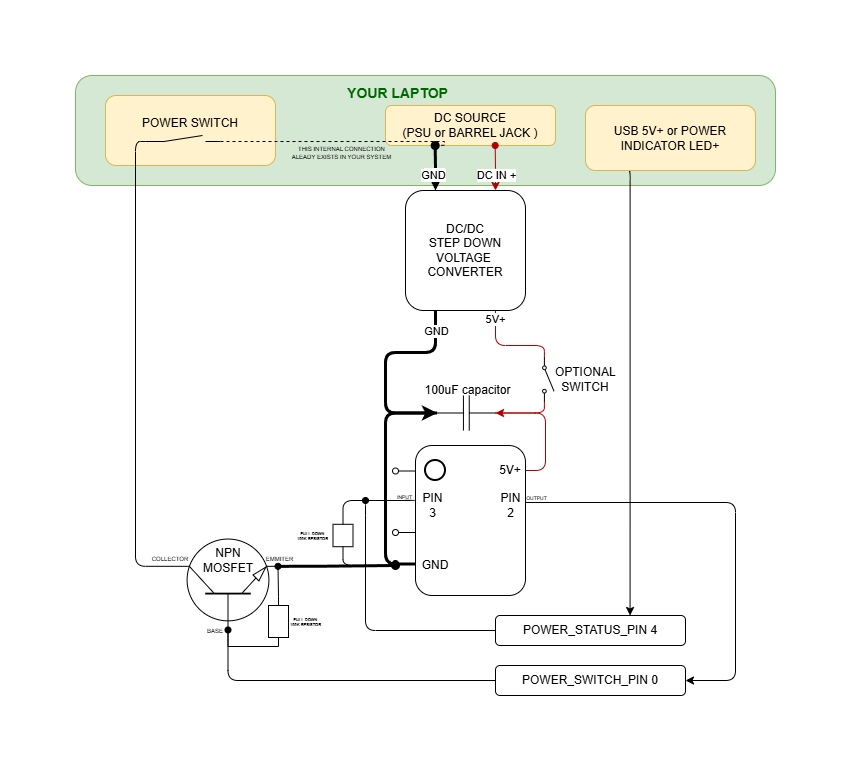

The diagram above was exported from draw.io. Its source (the exported page's mxGraphModel, read from the mxfile embedded in the PNG):
<mxGraphModel dx="2251" dy="898" grid="1" gridSize="10" guides="1" tooltips="1" connect="1" arrows="1" fold="1" page="1" pageScale="1" pageWidth="827" pageHeight="1169" math="0" shadow="0">
  <root>
    <mxCell id="0" />
    <mxCell id="1" parent="0" />
    <mxCell id="4MYjGOdu6d0PsMfE8-kJ-58" style="edgeStyle=orthogonalEdgeStyle;rounded=0;orthogonalLoop=1;jettySize=auto;html=1;exitX=0;exitY=0.58;exitDx=0;exitDy=0;exitPerimeter=0;endArrow=oval;endFill=0;" parent="1" source="ParUBtrQ5nHf2nxThdqa-2" edge="1">
      <mxGeometry relative="1" as="geometry">
        <mxPoint x="130" y="567.1111111111111" as="targetPoint" />
      </mxGeometry>
    </mxCell>
    <mxCell id="4MYjGOdu6d0PsMfE8-kJ-59" style="edgeStyle=orthogonalEdgeStyle;rounded=0;orthogonalLoop=1;jettySize=auto;html=1;exitX=0;exitY=0.17;exitDx=0;exitDy=0;exitPerimeter=0;endArrow=oval;endFill=0;" parent="1" source="ParUBtrQ5nHf2nxThdqa-2" edge="1">
      <mxGeometry relative="1" as="geometry">
        <mxPoint x="130" y="505.44444444444446" as="targetPoint" />
      </mxGeometry>
    </mxCell>
    <mxCell id="ParUBtrQ5nHf2nxThdqa-2" value="" style="whiteSpace=wrap;html=1;points=[[0,0,0,0,0],[0,0.17,0,0,0],[0,0.38,0,0,0],[0,0.58,0,0,0],[0,0.79,0,0,0],[0,1,0,0,0],[0.25,0,0,0,0],[0.25,1,0,0,0],[0.5,0,0,0,0],[0.5,1,0,0,0],[0.75,0,0,0,0],[0.75,1,0,0,0],[1,0,0,0,0],[1,0.17,0,0,0],[1,0.38,0,0,0],[1,0.58,0,0,0],[1,0.79,0,0,0],[1,1,0,0,0]];rounded=1;glass=0;" parent="1" vertex="1">
      <mxGeometry x="150" y="480" width="110" height="150" as="geometry" />
    </mxCell>
    <mxCell id="ParUBtrQ5nHf2nxThdqa-5" value="" style="ellipse;whiteSpace=wrap;html=1;aspect=fixed;strokeWidth=2;" parent="1" vertex="1">
      <mxGeometry x="160" y="495" width="20" height="20" as="geometry" />
    </mxCell>
    <mxCell id="4MYjGOdu6d0PsMfE8-kJ-4" value="" style="pointerEvents=1;verticalLabelPosition=bottom;shadow=0;dashed=0;align=center;html=1;verticalAlign=top;shape=mxgraph.electrical.capacitors.capacitor_1;" parent="1" vertex="1">
      <mxGeometry x="171.67" y="430" width="58.33" height="35" as="geometry" />
    </mxCell>
    <mxCell id="4MYjGOdu6d0PsMfE8-kJ-6" style="edgeStyle=orthogonalEdgeStyle;rounded=1;orthogonalLoop=1;jettySize=auto;html=1;exitX=0;exitY=0.5;exitDx=0;exitDy=0;exitPerimeter=0;entryX=0;entryY=0.79;entryDx=0;entryDy=0;entryPerimeter=0;elbow=vertical;curved=0;endArrow=none;endFill=0;strokeColor=light-dark(#000000,#0D0D0D);strokeWidth=3;" parent="1" source="4MYjGOdu6d0PsMfE8-kJ-4" target="ParUBtrQ5nHf2nxThdqa-2" edge="1">
      <mxGeometry relative="1" as="geometry">
        <Array as="points">
          <mxPoint x="120" y="448" />
          <mxPoint x="120" y="599" />
          <mxPoint x="150" y="599" />
        </Array>
      </mxGeometry>
    </mxCell>
    <mxCell id="4MYjGOdu6d0PsMfE8-kJ-9" value="100uF capacitor" style="text;html=1;whiteSpace=wrap;strokeColor=none;fillColor=none;align=center;verticalAlign=middle;rounded=0;" parent="1" vertex="1">
      <mxGeometry x="155" y="420" width="95" height="10" as="geometry" />
    </mxCell>
    <mxCell id="4MYjGOdu6d0PsMfE8-kJ-10" value="5V+" style="text;html=1;whiteSpace=wrap;strokeColor=none;fillColor=none;align=center;verticalAlign=middle;rounded=0;" parent="1" vertex="1">
      <mxGeometry x="230" y="490" width="30" height="30" as="geometry" />
    </mxCell>
    <mxCell id="4MYjGOdu6d0PsMfE8-kJ-13" value="GND" style="text;html=1;whiteSpace=wrap;strokeColor=none;fillColor=none;align=center;verticalAlign=middle;rounded=0;" parent="1" vertex="1">
      <mxGeometry x="155" y="590" width="30" height="20" as="geometry" />
    </mxCell>
    <mxCell id="4MYjGOdu6d0PsMfE8-kJ-24" value="" style="group" parent="1" connectable="0" vertex="1">
      <mxGeometry x="230" y="650" width="190" height="30" as="geometry" />
    </mxCell>
    <mxCell id="4MYjGOdu6d0PsMfE8-kJ-26" value="" style="rounded=1;whiteSpace=wrap;html=1;" parent="4MYjGOdu6d0PsMfE8-kJ-24" vertex="1">
      <mxGeometry width="190" height="30" as="geometry" />
    </mxCell>
    <mxCell id="4MYjGOdu6d0PsMfE8-kJ-27" value="POWER_STATUS_PIN 4" style="text;html=1;whiteSpace=wrap;strokeColor=none;fillColor=none;align=center;verticalAlign=middle;rounded=0;" parent="4MYjGOdu6d0PsMfE8-kJ-24" vertex="1">
      <mxGeometry x="15.833333333333332" width="158.33333333333331" height="30" as="geometry" />
    </mxCell>
    <mxCell id="4MYjGOdu6d0PsMfE8-kJ-28" value="POWER_SWITCH_PIN 0" style="group" parent="1" connectable="0" vertex="1">
      <mxGeometry x="230" y="700" width="190" height="30" as="geometry" />
    </mxCell>
    <mxCell id="4MYjGOdu6d0PsMfE8-kJ-30" value="" style="rounded=1;whiteSpace=wrap;html=1;" parent="4MYjGOdu6d0PsMfE8-kJ-28" vertex="1">
      <mxGeometry width="190" height="30" as="geometry" />
    </mxCell>
    <mxCell id="4MYjGOdu6d0PsMfE8-kJ-31" value="POWER_SWITCH_PIN 0" style="text;html=1;whiteSpace=wrap;strokeColor=none;fillColor=none;align=center;verticalAlign=middle;rounded=0;" parent="4MYjGOdu6d0PsMfE8-kJ-28" vertex="1">
      <mxGeometry x="15.833333333333332" width="158.33333333333331" height="30" as="geometry" />
    </mxCell>
    <mxCell id="B6oZxs43w86jR2cnrlgg-8" style="edgeStyle=orthogonalEdgeStyle;rounded=1;orthogonalLoop=1;jettySize=auto;html=1;exitX=0.7;exitY=1;exitDx=0;exitDy=0;exitPerimeter=0;strokeWidth=3;endArrow=oval;endFill=1;curved=0;" parent="1" source="4MYjGOdu6d0PsMfE8-kJ-32" edge="1">
      <mxGeometry relative="1" as="geometry">
        <mxPoint x="130" y="600" as="targetPoint" />
        <Array as="points">
          <mxPoint x="50" y="601" />
        </Array>
      </mxGeometry>
    </mxCell>
    <mxCell id="4MYjGOdu6d0PsMfE8-kJ-32" value="" style="verticalLabelPosition=bottom;shadow=0;dashed=0;align=center;html=1;verticalAlign=top;shape=mxgraph.electrical.transistors.npn_transistor_1;rotation=-90;" parent="1" vertex="1">
      <mxGeometry x="-85" y="569" width="95" height="100" as="geometry" />
    </mxCell>
    <mxCell id="4MYjGOdu6d0PsMfE8-kJ-34" value="" style="rounded=1;whiteSpace=wrap;html=1;fillColor=#d5e8d4;strokeColor=#82b366;" parent="1" vertex="1">
      <mxGeometry x="-190" y="110" width="700" height="110" as="geometry" />
    </mxCell>
    <mxCell id="4MYjGOdu6d0PsMfE8-kJ-79" value="POWER SWITCH&lt;br&gt;&lt;div&gt;&lt;br/&gt;&lt;/div&gt;" style="rounded=1;whiteSpace=wrap;html=1;fillColor=#fff2cc;strokeColor=#d6b656;" parent="1" vertex="1">
      <mxGeometry x="-160" y="130" width="170" height="70" as="geometry" />
    </mxCell>
    <mxCell id="4MYjGOdu6d0PsMfE8-kJ-39" style="edgeStyle=orthogonalEdgeStyle;rounded=1;orthogonalLoop=1;jettySize=auto;html=1;exitX=0.75;exitY=1;exitDx=0;exitDy=0;entryX=0;entryY=0.8;entryDx=0;entryDy=0;fillColor=#e51400;strokeColor=#B20000;curved=0;endArrow=none;endFill=0;" parent="1" source="4MYjGOdu6d0PsMfE8-kJ-35" target="0I9cTR5-hYQVj0AnRoA0-1" edge="1">
      <mxGeometry relative="1" as="geometry">
        <mxPoint x="330" y="400" as="targetPoint" />
        <Array as="points">
          <mxPoint x="230" y="380" />
          <mxPoint x="279" y="380" />
        </Array>
      </mxGeometry>
    </mxCell>
    <mxCell id="4MYjGOdu6d0PsMfE8-kJ-40" value="5V+" style="edgeLabel;html=1;align=center;verticalAlign=middle;resizable=0;points=[];" parent="4MYjGOdu6d0PsMfE8-kJ-39" connectable="0" vertex="1">
      <mxGeometry x="-0.8292" y="-1" relative="1" as="geometry">
        <mxPoint as="offset" />
      </mxGeometry>
    </mxCell>
    <mxCell id="4MYjGOdu6d0PsMfE8-kJ-35" value="DC/DC&lt;br&gt;STEP DOWN&lt;br&gt;VOLTAGE&amp;nbsp;&lt;br&gt;CONVERTER" style="rounded=1;whiteSpace=wrap;html=1;" parent="1" vertex="1">
      <mxGeometry x="140" y="225" width="120" height="120" as="geometry" />
    </mxCell>
    <mxCell id="4MYjGOdu6d0PsMfE8-kJ-38" style="edgeStyle=orthogonalEdgeStyle;rounded=1;orthogonalLoop=1;jettySize=auto;html=1;exitX=0.25;exitY=1;exitDx=0;exitDy=0;entryX=0;entryY=0.5;entryDx=0;entryDy=0;entryPerimeter=0;curved=0;strokeWidth=3;" parent="1" source="4MYjGOdu6d0PsMfE8-kJ-35" target="4MYjGOdu6d0PsMfE8-kJ-4" edge="1">
      <mxGeometry relative="1" as="geometry">
        <Array as="points">
          <mxPoint x="170" y="387" />
          <mxPoint x="120" y="387" />
          <mxPoint x="120" y="447" />
        </Array>
      </mxGeometry>
    </mxCell>
    <mxCell id="4MYjGOdu6d0PsMfE8-kJ-41" value="GND" style="edgeLabel;html=1;align=center;verticalAlign=middle;resizable=0;points=[];" parent="4MYjGOdu6d0PsMfE8-kJ-38" connectable="0" vertex="1">
      <mxGeometry x="-0.8083" relative="1" as="geometry">
        <mxPoint as="offset" />
      </mxGeometry>
    </mxCell>
    <mxCell id="4MYjGOdu6d0PsMfE8-kJ-29" style="edgeStyle=orthogonalEdgeStyle;rounded=1;orthogonalLoop=1;jettySize=auto;html=1;startArrow=none;startFill=0;endArrow=none;endFill=0;entryX=0;entryY=0.5;entryDx=0;entryDy=0;entryPerimeter=0;curved=0;exitX=0;exitY=0.5;exitDx=0;exitDy=0;" parent="1" source="4MYjGOdu6d0PsMfE8-kJ-30" target="4MYjGOdu6d0PsMfE8-kJ-32" edge="1">
      <mxGeometry relative="1" as="geometry">
        <mxPoint x="445" y="674.8571428571428" as="targetPoint" />
        <mxPoint x="-80" y="630" as="sourcePoint" />
      </mxGeometry>
    </mxCell>
    <mxCell id="4MYjGOdu6d0PsMfE8-kJ-45" style="edgeStyle=orthogonalEdgeStyle;rounded=1;orthogonalLoop=1;jettySize=auto;html=1;exitX=1;exitY=0.5;exitDx=0;exitDy=0;entryX=1;entryY=0.38;entryDx=0;entryDy=0;entryPerimeter=0;endArrow=none;endFill=0;curved=0;startArrow=classic;startFill=1;" parent="1" source="4MYjGOdu6d0PsMfE8-kJ-30" target="ParUBtrQ5nHf2nxThdqa-2" edge="1">
      <mxGeometry relative="1" as="geometry">
        <Array as="points">
          <mxPoint x="470" y="715" />
          <mxPoint x="470" y="537" />
        </Array>
      </mxGeometry>
    </mxCell>
    <mxCell id="B6oZxs43w86jR2cnrlgg-16" value="&lt;font style=&quot;font-size: 5px;&quot;&gt;OUTPUT&lt;/font&gt;" style="edgeLabel;html=1;align=center;verticalAlign=middle;resizable=0;points=[];labelBackgroundColor=none;" parent="4MYjGOdu6d0PsMfE8-kJ-45" vertex="1" connectable="0">
      <mxGeometry x="0.9269" y="-1" relative="1" as="geometry">
        <mxPoint x="-6" y="-6" as="offset" />
      </mxGeometry>
    </mxCell>
    <mxCell id="4MYjGOdu6d0PsMfE8-kJ-47" value="" style="pointerEvents=1;verticalLabelPosition=bottom;shadow=0;dashed=0;align=center;html=1;verticalAlign=top;shape=mxgraph.electrical.resistors.resistor_1;direction=south;rotation=0;" parent="1" vertex="1">
      <mxGeometry x="3" y="631" width="20" height="50" as="geometry" />
    </mxCell>
    <mxCell id="4MYjGOdu6d0PsMfE8-kJ-52" style="edgeStyle=orthogonalEdgeStyle;rounded=1;orthogonalLoop=1;jettySize=auto;html=1;exitX=0;exitY=1;exitDx=0;exitDy=0;exitPerimeter=0;curved=0;endArrow=none;endFill=0;entryX=0.7;entryY=0;entryDx=0;entryDy=0;entryPerimeter=0;" parent="1" source="4MYjGOdu6d0PsMfE8-kJ-50" target="4MYjGOdu6d0PsMfE8-kJ-32" edge="1">
      <mxGeometry relative="1" as="geometry">
        <mxPoint x="590" y="560" as="targetPoint" />
        <Array as="points">
          <mxPoint x="-130" y="176" />
          <mxPoint x="-130" y="601" />
        </Array>
      </mxGeometry>
    </mxCell>
    <mxCell id="4MYjGOdu6d0PsMfE8-kJ-78" value="DC SOURCE&lt;br&gt;(PSU or BARREL JACK )" style="rounded=1;whiteSpace=wrap;html=1;fillColor=#fff2cc;strokeColor=#d6b656;" parent="1" vertex="1">
      <mxGeometry x="120" y="140" width="170" height="40" as="geometry" />
    </mxCell>
    <mxCell id="4MYjGOdu6d0PsMfE8-kJ-50" value="" style="pointerEvents=1;verticalLabelPosition=bottom;shadow=0;dashed=0;align=center;html=1;verticalAlign=top;shape=mxgraph.electrical.electro-mechanical.make_contact;" parent="1" vertex="1">
      <mxGeometry x="-120" y="170" width="75" height="6" as="geometry" />
    </mxCell>
    <mxCell id="4MYjGOdu6d0PsMfE8-kJ-54" style="edgeStyle=orthogonalEdgeStyle;rounded=1;orthogonalLoop=1;jettySize=auto;html=1;exitX=0.25;exitY=1;exitDx=0;exitDy=0;curved=0;entryX=0.75;entryY=0;entryDx=0;entryDy=0;" parent="1" source="4MYjGOdu6d0PsMfE8-kJ-53" target="4MYjGOdu6d0PsMfE8-kJ-27" edge="1">
      <mxGeometry relative="1" as="geometry">
        <Array as="points">
          <mxPoint x="365" y="205" />
        </Array>
      </mxGeometry>
    </mxCell>
    <mxCell id="4MYjGOdu6d0PsMfE8-kJ-53" value="USB 5V+ or POWER INDICATOR LED+" style="rounded=1;whiteSpace=wrap;html=1;fillColor=#fff2cc;strokeColor=#d6b656;" parent="1" vertex="1">
      <mxGeometry x="320" y="140" width="170" height="65" as="geometry" />
    </mxCell>
    <mxCell id="4MYjGOdu6d0PsMfE8-kJ-25" style="edgeStyle=orthogonalEdgeStyle;rounded=1;orthogonalLoop=1;jettySize=auto;html=1;exitX=0;exitY=0.5;exitDx=0;exitDy=0;startArrow=none;startFill=0;endArrow=oval;endFill=1;curved=0;" parent="1" source="4MYjGOdu6d0PsMfE8-kJ-26" edge="1">
      <mxGeometry relative="1" as="geometry">
        <mxPoint x="100" y="535" as="targetPoint" />
        <Array as="points">
          <mxPoint x="100" y="665" />
          <mxPoint x="100" y="540" />
        </Array>
      </mxGeometry>
    </mxCell>
    <mxCell id="4MYjGOdu6d0PsMfE8-kJ-81" style="edgeStyle=orthogonalEdgeStyle;rounded=1;orthogonalLoop=1;jettySize=auto;html=1;exitX=1;exitY=0.5;exitDx=0;exitDy=0;exitPerimeter=0;endArrow=oval;endFill=1;curved=0;" parent="1" source="4MYjGOdu6d0PsMfE8-kJ-61" edge="1">
      <mxGeometry relative="1" as="geometry">
        <mxPoint x="130" y="598" as="targetPoint" />
        <Array as="points">
          <mxPoint x="78" y="600" />
        </Array>
      </mxGeometry>
    </mxCell>
    <mxCell id="4MYjGOdu6d0PsMfE8-kJ-82" style="edgeStyle=orthogonalEdgeStyle;rounded=1;orthogonalLoop=1;jettySize=auto;html=1;exitX=0;exitY=0.5;exitDx=0;exitDy=0;exitPerimeter=0;endArrow=none;endFill=0;curved=0;entryX=0;entryY=0.38;entryDx=0;entryDy=0;entryPerimeter=0;" parent="1" source="4MYjGOdu6d0PsMfE8-kJ-61" target="ParUBtrQ5nHf2nxThdqa-2" edge="1">
      <mxGeometry relative="1" as="geometry">
        <mxPoint x="130" y="535.3333333333335" as="targetPoint" />
        <Array as="points">
          <mxPoint x="78" y="535" />
          <mxPoint x="150" y="535" />
        </Array>
      </mxGeometry>
    </mxCell>
    <mxCell id="4MYjGOdu6d0PsMfE8-kJ-61" value="&lt;div&gt;&lt;br/&gt;&lt;/div&gt;" style="pointerEvents=1;verticalLabelPosition=bottom;shadow=0;dashed=0;align=center;html=1;verticalAlign=top;shape=mxgraph.electrical.resistors.resistor_1;rotation=90;" parent="1" vertex="1">
      <mxGeometry x="60" y="560" width="35" height="20" as="geometry" />
    </mxCell>
    <mxCell id="4MYjGOdu6d0PsMfE8-kJ-76" value="&lt;font style=&quot;font-size: 14px; color: rgb(0, 102, 0);&quot;&gt;YOUR LAPTOP&lt;/font&gt;" style="text;strokeColor=none;fillColor=none;html=1;fontSize=24;fontStyle=1;verticalAlign=middle;align=center;" parent="1" vertex="1">
      <mxGeometry x="84" y="110" width="96" height="30" as="geometry" />
    </mxCell>
    <mxCell id="4MYjGOdu6d0PsMfE8-kJ-36" style="edgeStyle=orthogonalEdgeStyle;rounded=0;orthogonalLoop=1;jettySize=auto;html=1;exitX=0.25;exitY=0;exitDx=0;exitDy=0;startArrow=classic;startFill=1;endArrow=oval;endFill=1;strokeWidth=3;" parent="1" source="4MYjGOdu6d0PsMfE8-kJ-35" edge="1">
      <mxGeometry relative="1" as="geometry">
        <mxPoint x="169.66666666666674" y="180" as="targetPoint" />
      </mxGeometry>
    </mxCell>
    <mxCell id="4MYjGOdu6d0PsMfE8-kJ-42" value="Text" style="edgeLabel;html=1;align=center;verticalAlign=middle;resizable=0;points=[];" parent="4MYjGOdu6d0PsMfE8-kJ-36" connectable="0" vertex="1">
      <mxGeometry x="-0.2059" y="2" relative="1" as="geometry">
        <mxPoint y="1" as="offset" />
      </mxGeometry>
    </mxCell>
    <mxCell id="4MYjGOdu6d0PsMfE8-kJ-43" value="GND" style="edgeLabel;html=1;align=center;verticalAlign=middle;resizable=0;points=[];" parent="4MYjGOdu6d0PsMfE8-kJ-36" connectable="0" vertex="1">
      <mxGeometry x="-0.2426" y="3" relative="1" as="geometry">
        <mxPoint y="1" as="offset" />
      </mxGeometry>
    </mxCell>
    <mxCell id="4MYjGOdu6d0PsMfE8-kJ-37" style="edgeStyle=orthogonalEdgeStyle;rounded=0;orthogonalLoop=1;jettySize=auto;html=1;exitX=0.75;exitY=0;exitDx=0;exitDy=0;startArrow=classic;startFill=1;endArrow=oval;endFill=1;fillColor=#e51400;strokeColor=#B20000;" parent="1" source="4MYjGOdu6d0PsMfE8-kJ-35" edge="1">
      <mxGeometry relative="1" as="geometry">
        <mxPoint x="229.66666666666674" y="180" as="targetPoint" />
      </mxGeometry>
    </mxCell>
    <mxCell id="4MYjGOdu6d0PsMfE8-kJ-44" value="DC IN +" style="edgeLabel;html=1;align=center;verticalAlign=middle;resizable=0;points=[];" parent="4MYjGOdu6d0PsMfE8-kJ-37" connectable="0" vertex="1">
      <mxGeometry x="-0.2426" relative="1" as="geometry">
        <mxPoint y="1" as="offset" />
      </mxGeometry>
    </mxCell>
    <mxCell id="4MYjGOdu6d0PsMfE8-kJ-83" value="PIN 3" style="text;html=1;whiteSpace=wrap;strokeColor=none;fillColor=none;align=center;verticalAlign=middle;rounded=0;" parent="1" vertex="1">
      <mxGeometry x="155" y="530" width="25" height="20" as="geometry" />
    </mxCell>
    <mxCell id="4MYjGOdu6d0PsMfE8-kJ-84" value="PIN 2" style="text;html=1;whiteSpace=wrap;strokeColor=none;fillColor=none;align=center;verticalAlign=middle;rounded=0;" parent="1" vertex="1">
      <mxGeometry x="232.5" y="530" width="25" height="20" as="geometry" />
    </mxCell>
    <mxCell id="B6oZxs43w86jR2cnrlgg-13" style="edgeStyle=orthogonalEdgeStyle;rounded=0;orthogonalLoop=1;jettySize=auto;html=1;exitX=0;exitY=0.5;exitDx=0;exitDy=0;exitPerimeter=0;entryX=0.7;entryY=1;entryDx=0;entryDy=0;entryPerimeter=0;endArrow=oval;endFill=1;" parent="1" source="4MYjGOdu6d0PsMfE8-kJ-47" target="4MYjGOdu6d0PsMfE8-kJ-32" edge="1">
      <mxGeometry relative="1" as="geometry" />
    </mxCell>
    <mxCell id="B6oZxs43w86jR2cnrlgg-15" style="edgeStyle=orthogonalEdgeStyle;rounded=0;orthogonalLoop=1;jettySize=auto;html=1;entryX=0;entryY=0.5;entryDx=0;entryDy=0;entryPerimeter=0;endArrow=oval;endFill=1;startArrow=none;startFill=0;" parent="1" edge="1">
      <mxGeometry relative="1" as="geometry">
        <mxPoint x="13" y="681" as="sourcePoint" />
        <mxPoint x="-37.5" y="664.4545454545455" as="targetPoint" />
        <Array as="points">
          <mxPoint x="-37" y="681" />
        </Array>
      </mxGeometry>
    </mxCell>
    <mxCell id="B6oZxs43w86jR2cnrlgg-17" value="&lt;font style=&quot;font-size: 5px;&quot;&gt;INPUT&lt;/font&gt;" style="edgeLabel;html=1;align=center;verticalAlign=middle;resizable=0;points=[];labelBackgroundColor=none;" parent="1" vertex="1" connectable="0">
      <mxGeometry x="134" y="533" as="geometry">
        <mxPoint x="4" y="-4" as="offset" />
      </mxGeometry>
    </mxCell>
    <mxCell id="B6oZxs43w86jR2cnrlgg-21" style="edgeStyle=orthogonalEdgeStyle;rounded=0;orthogonalLoop=1;jettySize=auto;html=1;exitX=1;exitY=1;exitDx=0;exitDy=0;exitPerimeter=0;entryX=0.289;entryY=0.995;entryDx=0;entryDy=0;entryPerimeter=0;endArrow=none;endFill=0;dashed=1;" parent="1" source="4MYjGOdu6d0PsMfE8-kJ-50" target="4MYjGOdu6d0PsMfE8-kJ-78" edge="1">
      <mxGeometry relative="1" as="geometry">
        <Array as="points">
          <mxPoint x="179" y="176" />
        </Array>
      </mxGeometry>
    </mxCell>
    <mxCell id="B6oZxs43w86jR2cnrlgg-22" value="&lt;font&gt;THIS INTERNAL CONNECTION&lt;br&gt;ALEADY EXISTS IN YOUR SYSTEM&lt;/font&gt;" style="edgeLabel;html=1;align=center;verticalAlign=middle;resizable=0;points=[];labelBackgroundColor=none;fontSize=6;" parent="B6oZxs43w86jR2cnrlgg-21" vertex="1" connectable="0">
      <mxGeometry x="-0.1277" y="1" relative="1" as="geometry">
        <mxPoint x="16" y="12" as="offset" />
      </mxGeometry>
    </mxCell>
    <mxCell id="B6oZxs43w86jR2cnrlgg-25" value="&lt;h6 style=&quot;line-height: 60%;&quot;&gt;&lt;font style=&quot;font-size: 4px; line-height: 60%;&quot;&gt;&lt;span style=&quot;text-wrap-mode: nowrap;&quot;&gt;&amp;nbsp; &amp;nbsp;PULL DOWN&lt;br&gt;&lt;/span&gt;&lt;/font&gt;&lt;font style=&quot;font-size: 4px; line-height: 60%;&quot;&gt;&lt;span style=&quot;text-wrap-mode: nowrap;&quot;&gt;100K RESISTOR&lt;/span&gt;&lt;/font&gt;&lt;/h6&gt;" style="text;html=1;whiteSpace=wrap;strokeColor=none;fillColor=none;align=left;verticalAlign=middle;rounded=0;" parent="1" vertex="1">
      <mxGeometry x="23" y="651" width="30" height="10" as="geometry" />
    </mxCell>
    <mxCell id="B6oZxs43w86jR2cnrlgg-26" value="&lt;h6 style=&quot;line-height: 60%;&quot;&gt;&lt;font style=&quot;font-size: 4px; line-height: 60%;&quot;&gt;&lt;span style=&quot;text-wrap-mode: nowrap;&quot;&gt;&amp;nbsp; &amp;nbsp;PULL DOWN&lt;br&gt;&lt;/span&gt;&lt;/font&gt;&lt;font style=&quot;font-size: 4px; line-height: 60%;&quot;&gt;&lt;span style=&quot;text-wrap-mode: nowrap;&quot;&gt;100K RESISTOR&lt;/span&gt;&lt;/font&gt;&lt;/h6&gt;" style="text;html=1;whiteSpace=wrap;strokeColor=none;fillColor=none;align=left;verticalAlign=middle;rounded=0;" parent="1" vertex="1">
      <mxGeometry x="30" y="565" width="30" height="10" as="geometry" />
    </mxCell>
    <mxCell id="B6oZxs43w86jR2cnrlgg-28" value="NPN MOSFET" style="text;html=1;whiteSpace=wrap;strokeColor=none;fillColor=none;align=center;verticalAlign=middle;rounded=0;" parent="1" vertex="1">
      <mxGeometry x="-67.5" y="580" width="60" height="30" as="geometry" />
    </mxCell>
    <mxCell id="B6oZxs43w86jR2cnrlgg-29" value="&lt;font style=&quot;font-size: 6px;&quot;&gt;BASE&lt;/font&gt;" style="text;html=1;whiteSpace=wrap;strokeColor=none;fillColor=none;align=center;verticalAlign=middle;rounded=0;" parent="1" vertex="1">
      <mxGeometry x="-60" y="658" width="20" height="11" as="geometry" />
    </mxCell>
    <mxCell id="B6oZxs43w86jR2cnrlgg-30" value="&lt;font style=&quot;font-size: 6px;&quot;&gt;COLLECTOR&lt;/font&gt;" style="text;html=1;whiteSpace=wrap;strokeColor=none;fillColor=none;align=center;verticalAlign=middle;rounded=0;" parent="1" vertex="1">
      <mxGeometry x="-105" y="587" width="20" height="10" as="geometry" />
    </mxCell>
    <mxCell id="B6oZxs43w86jR2cnrlgg-33" value="&lt;font style=&quot;font-size: 6px;&quot;&gt;EMMITER&lt;/font&gt;" style="text;html=1;whiteSpace=wrap;strokeColor=none;fillColor=none;align=center;verticalAlign=middle;rounded=0;" parent="1" vertex="1">
      <mxGeometry x="6" y="584" width="17" height="16" as="geometry" />
    </mxCell>
    <mxCell id="B6oZxs43w86jR2cnrlgg-35" style="edgeStyle=orthogonalEdgeStyle;rounded=1;orthogonalLoop=1;jettySize=auto;html=1;exitX=1;exitY=0.5;exitDx=0;exitDy=0;entryX=1;entryY=0.5;entryDx=0;entryDy=0;entryPerimeter=0;strokeColor=light-dark(#B20000,#CC0000);curved=0;" parent="1" source="4MYjGOdu6d0PsMfE8-kJ-10" target="4MYjGOdu6d0PsMfE8-kJ-4" edge="1">
      <mxGeometry relative="1" as="geometry" />
    </mxCell>
    <mxCell id="0I9cTR5-hYQVj0AnRoA0-1" value="" style="html=1;shape=mxgraph.electrical.electro-mechanical.singleSwitch;aspect=fixed;elSwitchState=off;rotation=90;" vertex="1" parent="1">
      <mxGeometry x="260" y="408" width="45" height="12" as="geometry" />
    </mxCell>
    <mxCell id="0I9cTR5-hYQVj0AnRoA0-2" style="edgeStyle=orthogonalEdgeStyle;rounded=1;orthogonalLoop=1;jettySize=auto;html=1;exitX=1;exitY=0.8;exitDx=0;exitDy=0;entryX=1;entryY=0.5;entryDx=0;entryDy=0;fillColor=#e51400;strokeColor=#B20000;curved=0;endArrow=none;endFill=0;entryPerimeter=0;" edge="1" parent="1" source="0I9cTR5-hYQVj0AnRoA0-1" target="4MYjGOdu6d0PsMfE8-kJ-4">
      <mxGeometry relative="1" as="geometry">
        <mxPoint x="359" y="467" as="targetPoint" />
        <Array as="points">
          <mxPoint x="279" y="448" />
        </Array>
        <mxPoint x="310" y="420" as="sourcePoint" />
      </mxGeometry>
    </mxCell>
    <mxCell id="0I9cTR5-hYQVj0AnRoA0-4" value="OPTIONAL SWITCH" style="text;html=1;whiteSpace=wrap;strokeColor=none;fillColor=none;align=center;verticalAlign=middle;rounded=0;" vertex="1" parent="1">
      <mxGeometry x="290" y="399" width="60" height="30" as="geometry" />
    </mxCell>
  </root>
</mxGraphModel>